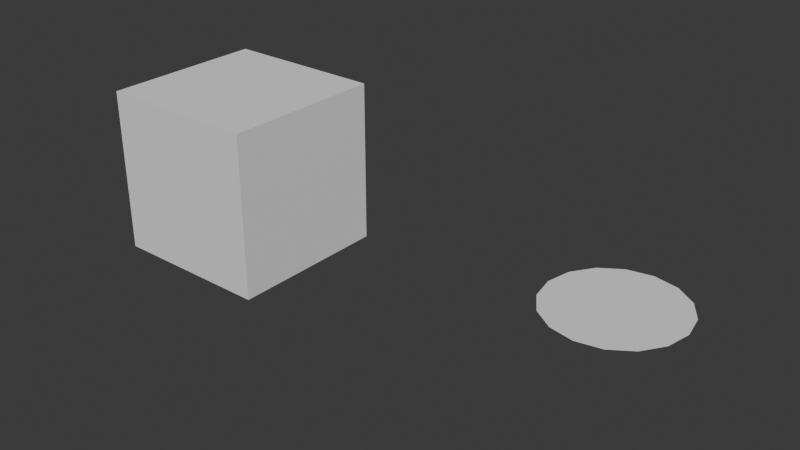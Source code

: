 # Source: schema-v15-0.6.0.blend  (saved by Blender 5.1.30; exported with 4.5.12 LTS)
import bpy
from mathutils import Matrix  # noqa: F401  (used for matrix-valued properties, if any)

bpy.ops.wm.read_factory_settings(use_empty=True)
scene = bpy.context.scene
scene.name = 'Scene'

# ---- collections
col_collection = bpy.data.collections.new('Collection'); scene.collection.children.link(col_collection)
col_dimensions = bpy.data.collections.new('Dimensions'); scene.collection.children.link(col_dimensions)
col_construction_guides = bpy.data.collections.new('Construction Guides'); scene.collection.children.link(col_construction_guides)

# ---- world
world_world = bpy.data.worlds.new('World'); scene.world = world_world
world_world.use_nodes = True; world_world.node_tree.nodes.clear()
_N = world_world.node_tree.nodes; _L = world_world.node_tree.links
n0 = _N.new('ShaderNodeOutputWorld'); n0.name = 'World Output'; n0.location = (200, 100)
n1 = _N.new('ShaderNodeBackground'); n1.name = 'Background'; n1.location = (-200, 100)
n1.inputs[0].default_value = (0.05088, 0.05088, 0.05088, 1.0)
_L.new(n1.outputs[0], n0.inputs[0])
n0.is_active_output = True
world_world.color = (0.05088, 0.05088, 0.05088)
world_world.sun_shadow_jitter_overblur = 0.0

# ---- meshes
me_fixture_block = bpy.data.meshes.new('Fixture Block')
me_fixture_block.from_pydata([(-1.0, -1.0, -1.0), (1.0, -1.0, -1.0), (1.0, 1.0, -1.0), (-1.0, 1.0, -1.0), (-1.0, -1.0, 1.0), (1.0, -1.0, 1.0), (1.0, 1.0, 1.0), (-1.0, 1.0, 1.0)], [], [(0, 3, 2, 1), (4, 5, 6, 7), (0, 1, 5, 4), (1, 2, 6, 5), (2, 3, 7, 6), (3, 0, 4, 7)])
me_fixture_block.update()
me_fixture_ring = bpy.data.meshes.new('Fixture Ring')
me_fixture_ring.from_pydata([(0.75, 0.0, 0.0), (0.6929, 0.287, 0.0), (0.5303, 0.5303, 0.0), (0.287, 0.6929, 0.0), (4.592e-17, 0.75, 0.0), (-0.287, 0.6929, 0.0), (-0.5303, 0.5303, 0.0), (-0.6929, 0.287, 0.0), (-0.75, 9.185e-17, 0.0), (-0.6929, -0.287, 0.0), (-0.5303, -0.5303, 0.0), (-0.287, -0.6929, 0.0), (-1.378e-16, -0.75, 0.0), (0.287, -0.6929, 0.0), (0.5303, -0.5303, 0.0), (0.6929, -0.287, 0.0)], [], [(0, 1, 2, 3, 4, 5, 6, 7, 8, 9, 10, 11, 12, 13, 14, 15)])
me_fixture_ring.update()
me_point_vertex_anchored_snap_target = bpy.data.meshes.new('POINT Vertex Anchored Snap Target')
me_point_vertex_anchored_snap_target.from_pydata([(0.0, 0.0, 0.0)], [], [])
me_point_vertex_anchored_snap_target.update()
me_point_world_snap_target = bpy.data.meshes.new('POINT World Snap Target')
me_point_world_snap_target.from_pydata([(0.0, 0.0, 0.0)], [], [])
me_point_world_snap_target.update()
me_measure_segment_snap_targets = bpy.data.meshes.new('MEASURE Segment Snap Targets')
me_measure_segment_snap_targets.from_pydata([(-1.0, 0.0, 0.0), (1.0, 0.0, 0.0)], [], [])
me_measure_segment_snap_targets.update()
me_datum_origin_snap_target = bpy.data.meshes.new('DATUM Origin Snap Target')
me_datum_origin_snap_target.from_pydata([(0.0, 0.0, 0.0)], [], [])
me_datum_origin_snap_target.update()

# ---- objects
ob_fixture_block = bpy.data.objects.new('Fixture Block', me_fixture_block)
ob_fixture_ring = bpy.data.objects.new('Fixture Ring', me_fixture_ring)
ob_dim_linear_kept = bpy.data.objects.new('DIM Linear Kept', None)
ob_dim_chain_set = bpy.data.objects.new('DIM Chain Set', None)
ob_dim_baseline_set = bpy.data.objects.new('DIM Baseline Set', None)
ob_dim_circle_removed = bpy.data.objects.new('DIM Circle Removed', None)
ob_dim_coordinate_removed = bpy.data.objects.new('DIM Coordinate Removed', None)
ob_dim_elevation_removed = bpy.data.objects.new('DIM Elevation Removed', None)
ob_datum_origin = bpy.data.objects.new('DATUM Origin', None)
ob_guide_fixed = bpy.data.objects.new('GUIDE Fixed', None)
ob_guide_vertex_anchored = bpy.data.objects.new('GUIDE Vertex Anchored', None)
ob_guide_axis_z = bpy.data.objects.new('GUIDE Axis Z', None)
ob_guide_offset_derived = bpy.data.objects.new('GUIDE Offset Derived', None)
ob_guide_spacing_derived = bpy.data.objects.new('GUIDE Spacing Derived', None)
ob_guide_angular_derived = bpy.data.objects.new('GUIDE Angular Derived', None)
ob_point_vertex_anchored = bpy.data.objects.new('POINT Vertex Anchored', None)
ob_point_vertex_anchored_snap_target = bpy.data.objects.new('POINT Vertex Anchored Snap Target', me_point_vertex_anchored_snap_target)
ob_point_world = bpy.data.objects.new('POINT World', None)
ob_point_world_snap_target = bpy.data.objects.new('POINT World Snap Target', me_point_world_snap_target)
ob_plane_three_points = bpy.data.objects.new('PLANE Three Points', None)
ob_plane_face = bpy.data.objects.new('PLANE Face', None)
ob_plane_point_normal = bpy.data.objects.new('PLANE Point Normal', None)
ob_plane_offset = bpy.data.objects.new('PLANE Offset', None)
ob_measure_segment = bpy.data.objects.new('MEASURE Segment', None)
ob_measure_segment_snap_targets = bpy.data.objects.new('MEASURE Segment Snap Targets', me_measure_segment_snap_targets)
ob_datum_origin_snap_target = bpy.data.objects.new('DATUM Origin Snap Target', me_datum_origin_snap_target)

# ---- transforms, parenting, visibility, modifiers, constraints
ob_fixture_block.location = (0.0, 0.0, 0.0)
ob_fixture_ring.location = (5.0, 0.0, 0.0)
ob_dim_linear_kept.location = (0.0, -0.6, -1.0)
ob_dim_linear_kept.lock_rotation = (True, True, True)
ob_dim_linear_kept.lock_scale = (True, True, True)
ob_dim_linear_kept.empty_display_size = 0.05
ob_dim_linear_kept.hide_render = True
ob_dim_chain_set.location = (1.25, -2.7, 0.0)
ob_dim_chain_set.lock_rotation = (True, True, True)
ob_dim_chain_set.lock_scale = (True, True, True)
ob_dim_chain_set.empty_display_size = 0.05
ob_dim_chain_set.hide_render = True
ob_dim_baseline_set.location = (0.875, -4.5, 0.0)
ob_dim_baseline_set.lock_rotation = (True, True, True)
ob_dim_baseline_set.lock_scale = (True, True, True)
ob_dim_baseline_set.empty_display_size = 0.05
ob_dim_baseline_set.hide_render = True
ob_dim_circle_removed.location = (4.284, -0.7159, 0.0)
ob_dim_circle_removed.lock_rotation = (True, True, True)
ob_dim_circle_removed.lock_scale = (True, True, True)
ob_dim_circle_removed.empty_display_size = 0.05
ob_dim_circle_removed.hide_render = True
ob_dim_coordinate_removed.location = (1.0, 1.0, 1.0)
ob_dim_coordinate_removed.lock_rotation = (True, True, True)
ob_dim_coordinate_removed.lock_scale = (True, True, True)
ob_dim_coordinate_removed.empty_display_size = 0.05
ob_dim_coordinate_removed.hide_render = True
ob_dim_elevation_removed.location = (1.0, 1.0, 1.0)
ob_dim_elevation_removed.lock_rotation = (True, True, True)
ob_dim_elevation_removed.lock_scale = (True, True, True)
ob_dim_elevation_removed.empty_display_size = 0.05
ob_dim_elevation_removed.hide_render = True
ob_datum_origin.location = (0.0, 0.0, 0.0)
ob_datum_origin.empty_display_size = 0.05
ob_datum_origin.hide_render = True
ob_guide_fixed.location = (0.0, 5.0, 0.0)
ob_guide_fixed.empty_display_size = 0.05
ob_guide_fixed.hide_render = True
ob_guide_vertex_anchored.location = (-1.0, -1.0, 1.0)
ob_guide_vertex_anchored.empty_display_size = 0.05
ob_guide_vertex_anchored.hide_render = True
ob_guide_axis_z.location = (3.0, 3.0, 0.0)
ob_guide_axis_z.empty_display_size = 0.05
ob_guide_axis_z.hide_render = True
ob_guide_offset_derived.location = (0.0, 6.0, 0.0)
ob_guide_offset_derived.empty_display_size = 0.05
ob_guide_offset_derived.hide_render = True
ob_guide_spacing_derived.location = (0.0, 5.0, 0.0)
ob_guide_spacing_derived.empty_display_size = 0.05
ob_guide_spacing_derived.hide_render = True
ob_guide_angular_derived.location = (0.0, 5.0, 0.0)
ob_guide_angular_derived.empty_display_size = 0.05
ob_guide_angular_derived.hide_render = True
ob_point_vertex_anchored.location = (1.0, 1.0, 1.0)
ob_point_vertex_anchored.empty_display_size = 0.05
ob_point_vertex_anchored.hide_render = True
ob_point_vertex_anchored_snap_target.parent = ob_point_vertex_anchored
ob_point_vertex_anchored_snap_target.location = (0.0, 0.0, 0.0)
ob_point_vertex_anchored_snap_target.hide_select = True
ob_point_vertex_anchored_snap_target.hide_render = True
ob_point_vertex_anchored_snap_target.display_type = 'WIRE'
ob_point_vertex_anchored_snap_target.show_in_front = True
ob_point_world.location = (2.0, 2.0, 2.0)
ob_point_world.empty_display_size = 0.05
ob_point_world.hide_render = True
ob_point_world_snap_target.parent = ob_point_world
ob_point_world_snap_target.location = (0.0, 0.0, 0.0)
ob_point_world_snap_target.hide_select = True
ob_point_world_snap_target.hide_render = True
ob_point_world_snap_target.display_type = 'WIRE'
ob_point_world_snap_target.show_in_front = True
ob_plane_three_points.location = (-1.0, -1.0, 1.0)
ob_plane_three_points.empty_display_size = 0.05
ob_plane_three_points.hide_render = True
ob_plane_face.location = (1.0, 0.0, 0.0)
ob_plane_face.empty_display_size = 0.05
ob_plane_face.hide_render = True
ob_plane_point_normal.location = (0.0, 8.0, 0.0)
ob_plane_point_normal.empty_display_size = 0.05
ob_plane_point_normal.hide_render = True
ob_plane_offset.location = (0.0, 8.5, 0.0)
ob_plane_offset.empty_display_size = 0.05
ob_plane_offset.hide_render = True
ob_measure_segment.location = (1.0, -7.0, 0.0)
ob_measure_segment.empty_display_size = 0.05
ob_measure_segment.hide_render = True
ob_measure_segment_snap_targets.parent = ob_measure_segment
ob_measure_segment_snap_targets.location = (0.0, 0.0, 0.0)
ob_measure_segment_snap_targets.hide_select = True
ob_measure_segment_snap_targets.hide_render = True
ob_measure_segment_snap_targets.display_type = 'WIRE'
ob_measure_segment_snap_targets.show_in_front = True
ob_datum_origin_snap_target.parent = ob_datum_origin
ob_datum_origin_snap_target.location = (0.0, 0.0, 0.0)
ob_datum_origin_snap_target.hide_select = True
ob_datum_origin_snap_target.hide_render = True
ob_datum_origin_snap_target.display_type = 'WIRE'
ob_datum_origin_snap_target.show_in_front = True

# ---- collection membership
scene.collection.objects.link(ob_fixture_block)
scene.collection.objects.link(ob_fixture_ring)
col_dimensions.objects.link(ob_dim_linear_kept)
col_dimensions.objects.link(ob_dim_chain_set)
col_dimensions.objects.link(ob_dim_baseline_set)
col_dimensions.objects.link(ob_dim_circle_removed)
col_dimensions.objects.link(ob_dim_coordinate_removed)
col_dimensions.objects.link(ob_dim_elevation_removed)
col_construction_guides.objects.link(ob_datum_origin)
col_construction_guides.objects.link(ob_guide_fixed)
col_construction_guides.objects.link(ob_guide_vertex_anchored)
col_construction_guides.objects.link(ob_guide_axis_z)
col_construction_guides.objects.link(ob_guide_offset_derived)
col_construction_guides.objects.link(ob_guide_spacing_derived)
col_construction_guides.objects.link(ob_guide_angular_derived)
col_construction_guides.objects.link(ob_point_vertex_anchored)
col_construction_guides.objects.link(ob_point_vertex_anchored_snap_target)
col_construction_guides.objects.link(ob_point_world)
col_construction_guides.objects.link(ob_point_world_snap_target)
col_construction_guides.objects.link(ob_plane_three_points)
col_construction_guides.objects.link(ob_plane_face)
col_construction_guides.objects.link(ob_plane_point_normal)
col_construction_guides.objects.link(ob_plane_offset)
col_construction_guides.objects.link(ob_measure_segment)
col_construction_guides.objects.link(ob_measure_segment_snap_targets)
col_construction_guides.objects.link(ob_datum_origin_snap_target)

# ---- scene / render settings (as saved in the file)
scene.frame_start = 1; scene.frame_end = 250; scene.frame_set(1)
scene.render.engine = 'BLENDER_EEVEE_NEXT'
scene.render.bake_bias = 0.0
scene.render.bake_samples = 0
scene.cycles.sampling_pattern = 'TABULATED_SOBOL'
scene.eevee.use_volume_custom_range = False
bpy.context.view_layer.update()

# ---- added for rendering (the .blend has no active camera and no usable light): camera, sun
cam_auto = bpy.data.cameras.new('AutoCamera')
cam_auto.lens = 50.0
cam_auto.sensor_width = 36.0
cam_auto.clip_end = 1000.0
ob_auto_camera = bpy.data.objects.new('AutoCamera', cam_auto)
scene.collection.objects.link(ob_auto_camera)
ob_auto_camera.location = (9.14639, -8.12566, 5.41711)
ob_auto_camera.rotation_euler = (1.09748, -7.21219e-08, 0.694738)
scene.camera = ob_auto_camera
light_auto_sun = bpy.data.lights.new('AutoSun', 'SUN')
light_auto_sun.energy = 3.0
light_auto_sun.angle = 0.0523599
ob_auto_sun = bpy.data.objects.new('AutoSun', light_auto_sun)
scene.collection.objects.link(ob_auto_sun)
ob_auto_sun.rotation_euler = (0.872665, 0.174533, 0.523599)
bpy.context.view_layer.update()

